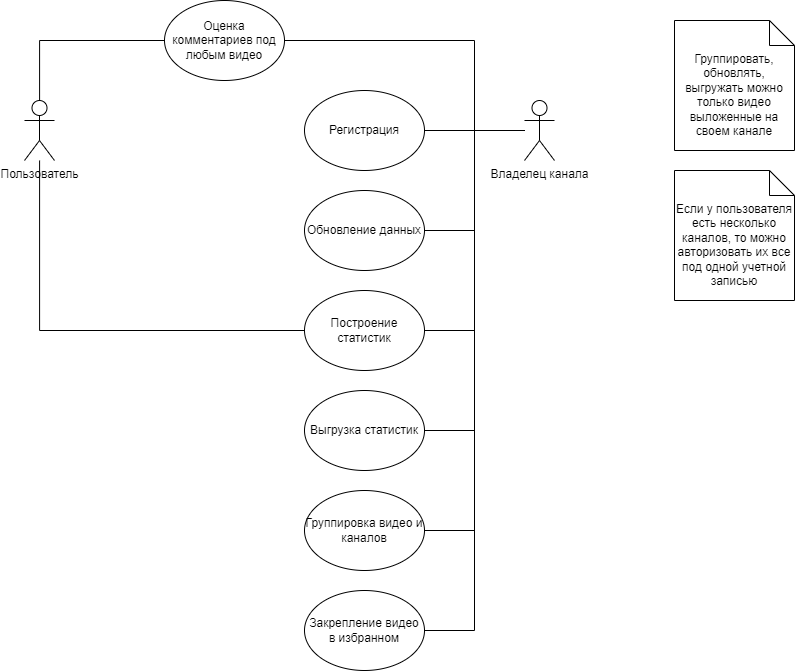

The diagram above was exported from draw.io. Its source (the exported page's mxGraphModel, read from the mxfile embedded in the PNG):
<mxGraphModel dx="1884" dy="2160" grid="1" gridSize="10" guides="1" tooltips="1" connect="1" arrows="1" fold="1" page="1" pageScale="1" pageWidth="850" pageHeight="1100" math="0" shadow="0">
  <root>
    <mxCell id="0" />
    <mxCell id="1" parent="0" />
    <mxCell id="jXJZVM1LDb1wCl5qod_2-14" style="edgeStyle=orthogonalEdgeStyle;rounded=0;orthogonalLoop=1;jettySize=auto;html=1;entryX=0;entryY=0.5;entryDx=0;entryDy=0;endArrow=none;endFill=0;" parent="1" source="jXJZVM1LDb1wCl5qod_2-1" target="jXJZVM1LDb1wCl5qod_2-13" edge="1">
      <mxGeometry relative="1" as="geometry">
        <Array as="points">
          <mxPoint x="85" y="30" />
        </Array>
      </mxGeometry>
    </mxCell>
    <mxCell id="43DsYi-UAb4NBLUL_3dJ-2" style="edgeStyle=orthogonalEdgeStyle;rounded=0;orthogonalLoop=1;jettySize=auto;html=1;entryX=0;entryY=0.5;entryDx=0;entryDy=0;endArrow=none;endFill=0;" edge="1" parent="1" source="jXJZVM1LDb1wCl5qod_2-1" target="jXJZVM1LDb1wCl5qod_2-8">
      <mxGeometry relative="1" as="geometry">
        <Array as="points">
          <mxPoint x="85" y="320" />
        </Array>
      </mxGeometry>
    </mxCell>
    <mxCell id="jXJZVM1LDb1wCl5qod_2-1" value="Пользователь" style="shape=umlActor;verticalLabelPosition=bottom;verticalAlign=top;html=1;outlineConnect=0;" parent="1" vertex="1">
      <mxGeometry x="70" y="90" width="30" height="60" as="geometry" />
    </mxCell>
    <mxCell id="jXJZVM1LDb1wCl5qod_2-5" style="edgeStyle=orthogonalEdgeStyle;rounded=0;orthogonalLoop=1;jettySize=auto;html=1;entryX=1;entryY=0.5;entryDx=0;entryDy=0;endArrow=none;endFill=0;" parent="1" source="jXJZVM1LDb1wCl5qod_2-2" target="jXJZVM1LDb1wCl5qod_2-4" edge="1">
      <mxGeometry relative="1" as="geometry" />
    </mxCell>
    <mxCell id="jXJZVM1LDb1wCl5qod_2-9" style="edgeStyle=orthogonalEdgeStyle;rounded=0;orthogonalLoop=1;jettySize=auto;html=1;entryX=1;entryY=0.5;entryDx=0;entryDy=0;endArrow=none;endFill=0;" parent="1" source="jXJZVM1LDb1wCl5qod_2-2" target="jXJZVM1LDb1wCl5qod_2-6" edge="1">
      <mxGeometry relative="1" as="geometry" />
    </mxCell>
    <mxCell id="jXJZVM1LDb1wCl5qod_2-11" style="edgeStyle=orthogonalEdgeStyle;rounded=0;orthogonalLoop=1;jettySize=auto;html=1;entryX=1;entryY=0.5;entryDx=0;entryDy=0;endArrow=none;endFill=0;" parent="1" source="jXJZVM1LDb1wCl5qod_2-2" target="jXJZVM1LDb1wCl5qod_2-7" edge="1">
      <mxGeometry relative="1" as="geometry" />
    </mxCell>
    <mxCell id="jXJZVM1LDb1wCl5qod_2-12" style="edgeStyle=orthogonalEdgeStyle;rounded=0;orthogonalLoop=1;jettySize=auto;html=1;entryX=1;entryY=0.5;entryDx=0;entryDy=0;endArrow=none;endFill=0;" parent="1" source="jXJZVM1LDb1wCl5qod_2-2" target="jXJZVM1LDb1wCl5qod_2-8" edge="1">
      <mxGeometry relative="1" as="geometry" />
    </mxCell>
    <mxCell id="jXJZVM1LDb1wCl5qod_2-17" style="edgeStyle=orthogonalEdgeStyle;rounded=0;orthogonalLoop=1;jettySize=auto;html=1;entryX=1;entryY=0.5;entryDx=0;entryDy=0;endArrow=none;endFill=0;" parent="1" source="jXJZVM1LDb1wCl5qod_2-2" target="jXJZVM1LDb1wCl5qod_2-15" edge="1">
      <mxGeometry relative="1" as="geometry" />
    </mxCell>
    <mxCell id="jXJZVM1LDb1wCl5qod_2-20" style="edgeStyle=orthogonalEdgeStyle;rounded=0;orthogonalLoop=1;jettySize=auto;html=1;entryX=1;entryY=0.5;entryDx=0;entryDy=0;endArrow=none;endFill=0;" parent="1" source="jXJZVM1LDb1wCl5qod_2-2" target="jXJZVM1LDb1wCl5qod_2-16" edge="1">
      <mxGeometry relative="1" as="geometry" />
    </mxCell>
    <mxCell id="jXJZVM1LDb1wCl5qod_2-21" style="edgeStyle=orthogonalEdgeStyle;rounded=0;orthogonalLoop=1;jettySize=auto;html=1;entryX=1;entryY=0.5;entryDx=0;entryDy=0;endArrow=none;endFill=0;" parent="1" source="jXJZVM1LDb1wCl5qod_2-2" target="jXJZVM1LDb1wCl5qod_2-13" edge="1">
      <mxGeometry relative="1" as="geometry">
        <Array as="points">
          <mxPoint x="520" y="120" />
          <mxPoint x="520" y="30" />
        </Array>
      </mxGeometry>
    </mxCell>
    <mxCell id="jXJZVM1LDb1wCl5qod_2-2" value="Владелец канала" style="shape=umlActor;verticalLabelPosition=bottom;verticalAlign=top;html=1;outlineConnect=0;" parent="1" vertex="1">
      <mxGeometry x="570" y="90" width="30" height="60" as="geometry" />
    </mxCell>
    <mxCell id="jXJZVM1LDb1wCl5qod_2-4" value="Регистрация" style="ellipse;whiteSpace=wrap;html=1;" parent="1" vertex="1">
      <mxGeometry x="350" y="80" width="120" height="80" as="geometry" />
    </mxCell>
    <mxCell id="jXJZVM1LDb1wCl5qod_2-6" value="Обновление данных&lt;br&gt;" style="ellipse;whiteSpace=wrap;html=1;" parent="1" vertex="1">
      <mxGeometry x="350" y="180" width="120" height="80" as="geometry" />
    </mxCell>
    <mxCell id="jXJZVM1LDb1wCl5qod_2-7" value="Выгрузка статистик" style="ellipse;whiteSpace=wrap;html=1;" parent="1" vertex="1">
      <mxGeometry x="350" y="380" width="120" height="80" as="geometry" />
    </mxCell>
    <mxCell id="jXJZVM1LDb1wCl5qod_2-8" value="Построение статистик" style="ellipse;whiteSpace=wrap;html=1;" parent="1" vertex="1">
      <mxGeometry x="350" y="280" width="120" height="80" as="geometry" />
    </mxCell>
    <mxCell id="jXJZVM1LDb1wCl5qod_2-13" value="Оценка комментариев под любым видео" style="ellipse;whiteSpace=wrap;html=1;" parent="1" vertex="1">
      <mxGeometry x="210" y="-10" width="120" height="80" as="geometry" />
    </mxCell>
    <mxCell id="jXJZVM1LDb1wCl5qod_2-15" value="Группировка видео и каналов" style="ellipse;whiteSpace=wrap;html=1;" parent="1" vertex="1">
      <mxGeometry x="350" y="480" width="120" height="80" as="geometry" />
    </mxCell>
    <mxCell id="jXJZVM1LDb1wCl5qod_2-16" value="Закрепление видео в избранном" style="ellipse;whiteSpace=wrap;html=1;" parent="1" vertex="1">
      <mxGeometry x="350" y="580" width="120" height="80" as="geometry" />
    </mxCell>
    <mxCell id="jXJZVM1LDb1wCl5qod_2-18" value="Если у пользователя есть несколько каналов, то можно авторизовать их все под одной учетной записью" style="shape=note2;boundedLbl=1;whiteSpace=wrap;html=1;size=25;verticalAlign=top;align=center;" parent="1" vertex="1">
      <mxGeometry x="720" y="160" width="120" height="130" as="geometry" />
    </mxCell>
    <mxCell id="jXJZVM1LDb1wCl5qod_2-22" value="Группировать, обновлять, выгружать можно только видео выложенные на своем канале" style="shape=note2;boundedLbl=1;whiteSpace=wrap;html=1;size=25;verticalAlign=top;align=center;" parent="1" vertex="1">
      <mxGeometry x="720" y="10" width="120" height="130" as="geometry" />
    </mxCell>
  </root>
</mxGraphModel>